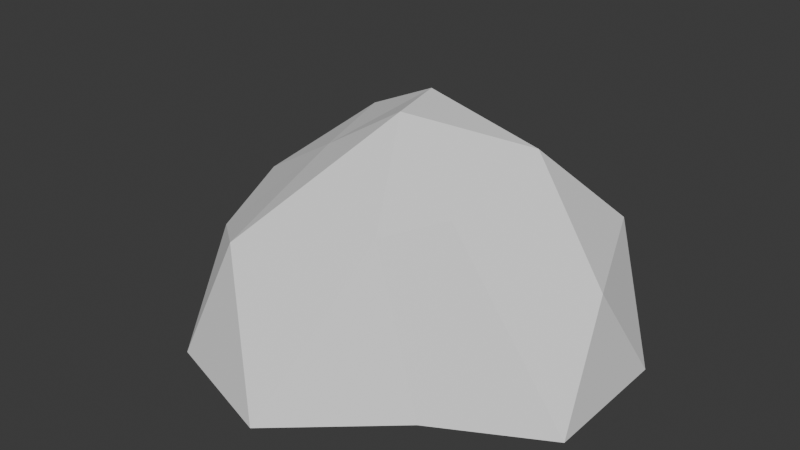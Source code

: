 # Source: SugroboKamen5.blend  (saved by Blender 4.3.34; exported with 4.5.12 LTS)
import bpy
from mathutils import Matrix  # noqa: F401  (used for matrix-valued properties, if any)

bpy.ops.wm.read_factory_settings(use_empty=True)
scene = bpy.context.scene
scene.name = 'Scene'

# ---- collections
col_collection = bpy.data.collections.new('Collection'); scene.collection.children.link(col_collection)

# ---- world
world_world = bpy.data.worlds.new('World'); scene.world = world_world
world_world.use_nodes = True; world_world.node_tree.nodes.clear()
_N = world_world.node_tree.nodes; _L = world_world.node_tree.links
n0 = _N.new('ShaderNodeOutputWorld'); n0.name = 'World Output'; n0.location = (300, 300)
n1 = _N.new('ShaderNodeBackground'); n1.name = 'Background'; n1.location = (10, 300)
n1.inputs[0].default_value = (0.05088, 0.05088, 0.05088, 1.0)
_L.new(n1.outputs[0], n0.inputs[0])
n0.is_active_output = True
world_world.color = (0.05088, 0.05088, 0.05088)
world_world.sun_shadow_jitter_overblur = 0.0

# ---- meshes
me_005 = bpy.data.meshes.new('Икосфера.005')
me_005.from_pydata([(0.151, -0.442, 0.6372), (-0.7106, -0.4337, 0.4126), (-0.7891, 0.4933, 0.4068), (0.3041, 0.5815, 0.4472), (0.8791, 0.01423, 0.4635), (-0.07582, 0.1752, 1.011), (0.9471, -0.3026, -0.006291), (0.9447, 0.3153, -0.006291), (-0.0124, -0.9877, -0.006291), (0.4608, -0.5694, -0.006291), (-0.8344, -0.1874, -0.006291), (-0.5934, -0.799, -0.006291), (-0.6828, 0.6639, -0.006291), (-0.985, 0.2926, -0.006291), (0.5576, 0.7972, -0.006291), (-0.06638, 0.6392, -0.006291), (0.3693, -0.2601, 0.7132), (-0.3919, -0.6916, 0.5375), (-0.8628, 0.006806, 0.4894), (-0.2698, 0.5617, 0.4798), (0.6822, 0.5041, 0.5335), (-0.002531, -0.1137, 1.012), (0.4782, 0.1429, 0.9005), (-0.3684, -0.141, 0.7854), (-0.4796, 0.2822, 0.8172), (0.1502, 0.3791, 0.7632)], [], [(0, 16, 21), (1, 17, 23), (2, 18, 24), (3, 19, 25), (4, 20, 22), (22, 25, 5), (22, 20, 25), (20, 3, 25), (25, 24, 5), (25, 19, 24), (19, 2, 24), (24, 23, 5), (24, 18, 23), (18, 1, 23), (23, 21, 5), (23, 17, 21), (17, 0, 21), (21, 22, 5), (21, 16, 22), (16, 4, 22), (7, 20, 4), (7, 14, 20), (14, 3, 20), (15, 19, 3), (15, 12, 19), (12, 2, 19), (13, 18, 2), (13, 10, 18), (10, 1, 18), (11, 17, 1), (11, 8, 17), (8, 0, 17), (9, 16, 0), (9, 6, 16), (6, 4, 16), (14, 15, 3), (12, 13, 2), (10, 11, 1), (8, 9, 0), (6, 7, 4)])
_uv = me_005.uv_layers.new(name='UVКарта')
_uv.uv.foreach_set('vector', [0.2367, 0.5344, 0.1426, 0.6103, 0.132, 0.474, 0.603, 0.4329, 0.7078, 0.4934, 0.5844, 0.5524, 0.2367, 0.8681, 0.132, 0.9285, 0.1426, 0.7922, 0.5316, 0.8332, 0.4374, 0.9091, 0.4269, 0.7727, 0.3327, 0.4329, 0.4374, 0.4934, 0.314, 0.5524, 0.314, 0.5524, 0.4269, 0.6298, 0.314, 0.6734, 0.314, 0.5524, 0.4374, 0.4934, 0.4269, 0.6298, 0.4374, 0.4934, 0.5316, 0.5693, 0.4269, 0.6298, 0.4269, 0.7727, 0.314, 0.8501, 0.314, 0.7291, 0.4269, 0.7727, 0.4374, 0.9091, 0.314, 0.8501, 0.4374, 0.9091, 0.3327, 0.9696, 0.314, 0.8501, 0.1426, 0.7922, 0.01917, 0.8512, 0.03781, 0.7317, 0.1426, 0.7922, 0.132, 0.9285, 0.01917, 0.8512, 0.132, 0.9285, 0.01917, 0.9722, 0.01917, 0.8512, 0.5844, 0.5524, 0.6972, 0.6298, 0.5844, 0.6734, 0.5844, 0.5524, 0.7078, 0.4934, 0.6972, 0.6298, 0.7078, 0.4934, 0.802, 0.5693, 0.6972, 0.6298, 0.132, 0.474, 0.01917, 0.5513, 0.01917, 0.4304, 0.132, 0.474, 0.1426, 0.6103, 0.01917, 0.5513, 0.1426, 0.6103, 0.03781, 0.6708, 0.01917, 0.5513, 0.2805, 0.08929, 0.1621, 0.1577, 0.1714, 0.03708, 0.2805, 0.08929, 0.2805, 0.2261, 0.1621, 0.1577, 0.2805, 0.2261, 0.1714, 0.2783, 0.1621, 0.1577, 0.3092, 0.3132, 0.4277, 0.2448, 0.4183, 0.3654, 0.3092, 0.3132, 0.3092, 0.1764, 0.4277, 0.2448, 0.3092, 0.1764, 0.4183, 0.1242, 0.4277, 0.2448, 0.6041, 0.3132, 0.7225, 0.2448, 0.7132, 0.3654, 0.6041, 0.3132, 0.6041, 0.1764, 0.7225, 0.2448, 0.6041, 0.1764, 0.7132, 0.1242, 0.7225, 0.2448, 0.1331, 0.08929, 0.01463, 0.1577, 0.02397, 0.03708, 0.1331, 0.08929, 0.1331, 0.2261, 0.01463, 0.1577, 0.1331, 0.2261, 0.02397, 0.2783, 0.01463, 0.1577, 0.5754, 0.08929, 0.4569, 0.1577, 0.4663, 0.03708, 0.5754, 0.08929, 0.5754, 0.2261, 0.4569, 0.1577, 0.5754, 0.2261, 0.4663, 0.2783, 0.4569, 0.1577, 0.2805, 0.2261, 0.2594, 0.3612, 0.1714, 0.2783, 0.3092, 0.1764, 0.3303, 0.04129, 0.4183, 0.1242, 0.6041, 0.1764, 0.6252, 0.04129, 0.7132, 0.1242, 0.1331, 0.2261, 0.112, 0.3612, 0.02397, 0.2783, 0.5754, 0.2261, 0.5543, 0.3612, 0.4663, 0.2783])
me_005.update()

# ---- objects
ob_04 = bpy.data.objects.new('Сугроб04', me_005)

# ---- transforms, parenting, visibility, modifiers, constraints
ob_04.location = (0.0, 0.0, 0.0)

# ---- collection membership
col_collection.objects.link(ob_04)

# ---- scene / render settings (as saved in the file)
scene.frame_start = 1; scene.frame_end = 250; scene.frame_set(14)
scene.render.engine = 'BLENDER_EEVEE_NEXT'
bpy.context.view_layer.update()

# ---- added for rendering (the .blend has no active camera and no usable light): camera, sun
cam_auto = bpy.data.cameras.new('AutoCamera')
cam_auto.lens = 50.0
cam_auto.sensor_width = 36.0
cam_auto.clip_end = 1000.0
ob_auto_camera = bpy.data.objects.new('AutoCamera', cam_auto)
scene.collection.objects.link(ob_auto_camera)
ob_auto_camera.location = (2.59066, -3.22681, 2.59046)
ob_auto_camera.rotation_euler = (1.09748, -7.21219e-08, 0.694738)
scene.camera = ob_auto_camera
light_auto_sun = bpy.data.lights.new('AutoSun', 'SUN')
light_auto_sun.energy = 3.0
light_auto_sun.angle = 0.0523599
ob_auto_sun = bpy.data.objects.new('AutoSun', light_auto_sun)
scene.collection.objects.link(ob_auto_sun)
ob_auto_sun.rotation_euler = (0.872665, 0.174533, 0.523599)
bpy.context.view_layer.update()
